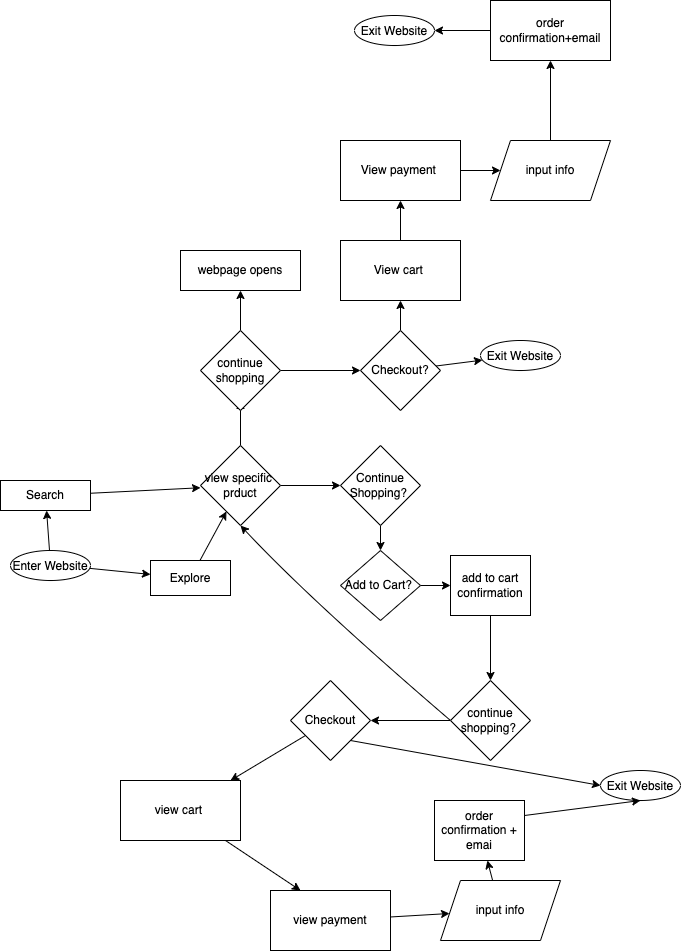

The diagram above was exported from draw.io. Its source (the exported page's mxGraphModel, read from the mxfile embedded in the PNG):
<mxGraphModel dx="1182" dy="1933" grid="1" gridSize="10" guides="1" tooltips="1" connect="1" arrows="1" fold="1" page="1" pageScale="1" pageWidth="827" pageHeight="1169" math="0" shadow="0">
  <root>
    <mxCell id="0" />
    <mxCell id="1" parent="0" />
    <mxCell id="183" value="" style="edgeStyle=none;html=1;" edge="1" parent="1" source="185" target="187">
      <mxGeometry relative="1" as="geometry" />
    </mxCell>
    <mxCell id="184" value="" style="edgeStyle=none;html=1;" edge="1" parent="1" source="185" target="189">
      <mxGeometry relative="1" as="geometry" />
    </mxCell>
    <mxCell id="185" value="Enter Website" style="ellipse" vertex="1" parent="1">
      <mxGeometry x="70" y="120" width="80" height="30" as="geometry" />
    </mxCell>
    <mxCell id="186" value="" style="edgeStyle=none;curved=1;html=1;" edge="1" parent="1" source="187" target="192">
      <mxGeometry relative="1" as="geometry" />
    </mxCell>
    <mxCell id="187" value="Explore" style="whiteSpace=wrap;html=1;" vertex="1" parent="1">
      <mxGeometry x="210" y="130" width="80" height="35" as="geometry" />
    </mxCell>
    <mxCell id="188" value="" style="edgeStyle=none;html=1;" edge="1" parent="1" source="189">
      <mxGeometry relative="1" as="geometry">
        <mxPoint x="260" y="57.25" as="targetPoint" />
      </mxGeometry>
    </mxCell>
    <mxCell id="189" value="Search" style="whiteSpace=wrap;html=1;" vertex="1" parent="1">
      <mxGeometry x="60" y="50" width="90" height="30" as="geometry" />
    </mxCell>
    <mxCell id="190" value="" style="edgeStyle=none;html=1;entryX=0;entryY=0.5;entryDx=0;entryDy=0;exitX=1;exitY=0.5;exitDx=0;exitDy=0;" edge="1" parent="1" source="192" target="194">
      <mxGeometry relative="1" as="geometry">
        <mxPoint x="350" y="55" as="sourcePoint" />
        <mxPoint x="390" y="55" as="targetPoint" />
      </mxGeometry>
    </mxCell>
    <mxCell id="191" value="" style="edgeStyle=none;curved=1;html=1;" edge="1" parent="1" source="192">
      <mxGeometry relative="1" as="geometry">
        <mxPoint x="300" y="-30" as="targetPoint" />
      </mxGeometry>
    </mxCell>
    <mxCell id="192" value="view specific&amp;nbsp;&lt;br&gt;prduct" style="rhombus;whiteSpace=wrap;html=1;" vertex="1" parent="1">
      <mxGeometry x="260" y="15" width="80" height="80" as="geometry" />
    </mxCell>
    <mxCell id="193" value="" style="edgeStyle=none;curved=1;html=1;" edge="1" parent="1" source="194" target="200">
      <mxGeometry relative="1" as="geometry" />
    </mxCell>
    <mxCell id="194" value="Continue Shopping?&amp;nbsp;" style="rhombus;whiteSpace=wrap;html=1;" vertex="1" parent="1">
      <mxGeometry x="400" y="15" width="80" height="80" as="geometry" />
    </mxCell>
    <mxCell id="195" value="" style="edgeStyle=none;curved=1;html=1;" edge="1" parent="1" source="197" target="198">
      <mxGeometry relative="1" as="geometry" />
    </mxCell>
    <mxCell id="196" value="" style="edgeStyle=none;curved=1;html=1;" edge="1" parent="1" source="197" target="205">
      <mxGeometry relative="1" as="geometry" />
    </mxCell>
    <mxCell id="197" value="continue shopping" style="rhombus;whiteSpace=wrap;html=1;" vertex="1" parent="1">
      <mxGeometry x="260" y="-100" width="80" height="80" as="geometry" />
    </mxCell>
    <mxCell id="198" value="webpage opens" style="whiteSpace=wrap;html=1;" vertex="1" parent="1">
      <mxGeometry x="240" y="-180" width="120" height="40" as="geometry" />
    </mxCell>
    <mxCell id="199" value="" style="edgeStyle=none;curved=1;html=1;" edge="1" parent="1" source="200" target="202">
      <mxGeometry relative="1" as="geometry" />
    </mxCell>
    <mxCell id="200" value="Add to Cart?&amp;nbsp;" style="rhombus;whiteSpace=wrap;html=1;" vertex="1" parent="1">
      <mxGeometry x="400" y="120" width="80" height="70" as="geometry" />
    </mxCell>
    <mxCell id="201" value="" style="edgeStyle=none;curved=1;html=1;" edge="1" parent="1" source="202" target="218">
      <mxGeometry relative="1" as="geometry" />
    </mxCell>
    <mxCell id="202" value="add to cart confirmation" style="whiteSpace=wrap;html=1;" vertex="1" parent="1">
      <mxGeometry x="510" y="125" width="80" height="60" as="geometry" />
    </mxCell>
    <mxCell id="203" value="" style="edgeStyle=none;curved=1;html=1;" edge="1" parent="1" source="205" target="206">
      <mxGeometry relative="1" as="geometry" />
    </mxCell>
    <mxCell id="204" value="" style="edgeStyle=none;curved=1;html=1;" edge="1" parent="1" source="205" target="208">
      <mxGeometry relative="1" as="geometry" />
    </mxCell>
    <mxCell id="205" value="Checkout?" style="rhombus;whiteSpace=wrap;html=1;" vertex="1" parent="1">
      <mxGeometry x="420" y="-100" width="80" height="80" as="geometry" />
    </mxCell>
    <mxCell id="206" value="Exit Website" style="ellipse" vertex="1" parent="1">
      <mxGeometry x="540" y="-90" width="80" height="30" as="geometry" />
    </mxCell>
    <mxCell id="207" value="" style="edgeStyle=none;curved=1;html=1;" edge="1" parent="1" source="208" target="210">
      <mxGeometry relative="1" as="geometry" />
    </mxCell>
    <mxCell id="208" value="View cart&amp;nbsp;" style="whiteSpace=wrap;html=1;" vertex="1" parent="1">
      <mxGeometry x="400" y="-190" width="120" height="60" as="geometry" />
    </mxCell>
    <mxCell id="209" value="" style="edgeStyle=none;curved=1;html=1;" edge="1" parent="1" source="210" target="212">
      <mxGeometry relative="1" as="geometry" />
    </mxCell>
    <mxCell id="210" value="View payment&amp;nbsp;" style="whiteSpace=wrap;html=1;" vertex="1" parent="1">
      <mxGeometry x="400" y="-290" width="120" height="60" as="geometry" />
    </mxCell>
    <mxCell id="211" value="" style="edgeStyle=none;curved=1;html=1;" edge="1" parent="1" source="212" target="214">
      <mxGeometry relative="1" as="geometry" />
    </mxCell>
    <mxCell id="212" value="input info" style="shape=parallelogram;perimeter=parallelogramPerimeter;whiteSpace=wrap;html=1;fixedSize=1;" vertex="1" parent="1">
      <mxGeometry x="550" y="-290" width="120" height="60" as="geometry" />
    </mxCell>
    <mxCell id="213" value="" style="edgeStyle=none;curved=1;html=1;" edge="1" parent="1" source="214" target="215">
      <mxGeometry relative="1" as="geometry" />
    </mxCell>
    <mxCell id="214" value="order confirmation+email" style="whiteSpace=wrap;html=1;" vertex="1" parent="1">
      <mxGeometry x="550" y="-430" width="120" height="60" as="geometry" />
    </mxCell>
    <mxCell id="215" value="Exit Website" style="ellipse" vertex="1" parent="1">
      <mxGeometry x="414" y="-415" width="80" height="30" as="geometry" />
    </mxCell>
    <mxCell id="216" style="edgeStyle=none;curved=1;html=1;exitX=0;exitY=0.5;exitDx=0;exitDy=0;entryX=0.5;entryY=1;entryDx=0;entryDy=0;" edge="1" parent="1" source="218" target="192">
      <mxGeometry relative="1" as="geometry">
        <Array as="points">
          <mxPoint x="370" y="170" />
        </Array>
      </mxGeometry>
    </mxCell>
    <mxCell id="217" value="" style="edgeStyle=none;curved=1;html=1;" edge="1" parent="1" source="218" target="230">
      <mxGeometry relative="1" as="geometry" />
    </mxCell>
    <mxCell id="218" value="continue shopping?&amp;nbsp;" style="rhombus;whiteSpace=wrap;html=1;" vertex="1" parent="1">
      <mxGeometry x="510" y="250" width="80" height="80" as="geometry" />
    </mxCell>
    <mxCell id="219" value="Exit Website" style="ellipse" vertex="1" parent="1">
      <mxGeometry x="660" y="340" width="80" height="30" as="geometry" />
    </mxCell>
    <mxCell id="220" value="" style="edgeStyle=none;curved=1;html=1;" edge="1" parent="1" source="230" target="224">
      <mxGeometry relative="1" as="geometry">
        <mxPoint x="340" y="320" as="sourcePoint" />
      </mxGeometry>
    </mxCell>
    <mxCell id="221" value="" style="edgeStyle=none;curved=1;html=1;" edge="1" parent="1" source="222" target="226">
      <mxGeometry relative="1" as="geometry" />
    </mxCell>
    <mxCell id="222" value="view payment" style="whiteSpace=wrap;html=1;" vertex="1" parent="1">
      <mxGeometry x="330" y="460" width="120" height="60" as="geometry" />
    </mxCell>
    <mxCell id="223" value="" style="edgeStyle=none;curved=1;html=1;entryX=0.25;entryY=0;entryDx=0;entryDy=0;" edge="1" parent="1" source="224" target="222">
      <mxGeometry relative="1" as="geometry" />
    </mxCell>
    <mxCell id="224" value="view cart&amp;nbsp;" style="whiteSpace=wrap;html=1;" vertex="1" parent="1">
      <mxGeometry x="180" y="350" width="120" height="60" as="geometry" />
    </mxCell>
    <mxCell id="225" value="" style="edgeStyle=none;curved=1;html=1;" edge="1" parent="1" source="226" target="228">
      <mxGeometry relative="1" as="geometry" />
    </mxCell>
    <mxCell id="226" value="input info" style="shape=parallelogram;perimeter=parallelogramPerimeter;whiteSpace=wrap;html=1;fixedSize=1;" vertex="1" parent="1">
      <mxGeometry x="500" y="450" width="120" height="60" as="geometry" />
    </mxCell>
    <mxCell id="227" style="edgeStyle=none;curved=1;html=1;exitX=1;exitY=0.25;exitDx=0;exitDy=0;entryX=0.5;entryY=1;entryDx=0;entryDy=0;" edge="1" parent="1" source="228" target="219">
      <mxGeometry relative="1" as="geometry" />
    </mxCell>
    <mxCell id="228" value="order confirmation + emai" style="whiteSpace=wrap;html=1;" vertex="1" parent="1">
      <mxGeometry x="494" y="370" width="90" height="60" as="geometry" />
    </mxCell>
    <mxCell id="229" style="edgeStyle=none;curved=1;html=1;exitX=1;exitY=1;exitDx=0;exitDy=0;entryX=0;entryY=0.5;entryDx=0;entryDy=0;" edge="1" parent="1" source="230" target="219">
      <mxGeometry relative="1" as="geometry" />
    </mxCell>
    <mxCell id="230" value="Checkout&lt;br&gt;" style="rhombus;whiteSpace=wrap;html=1;" vertex="1" parent="1">
      <mxGeometry x="350" y="250" width="80" height="80" as="geometry" />
    </mxCell>
  </root>
</mxGraphModel>